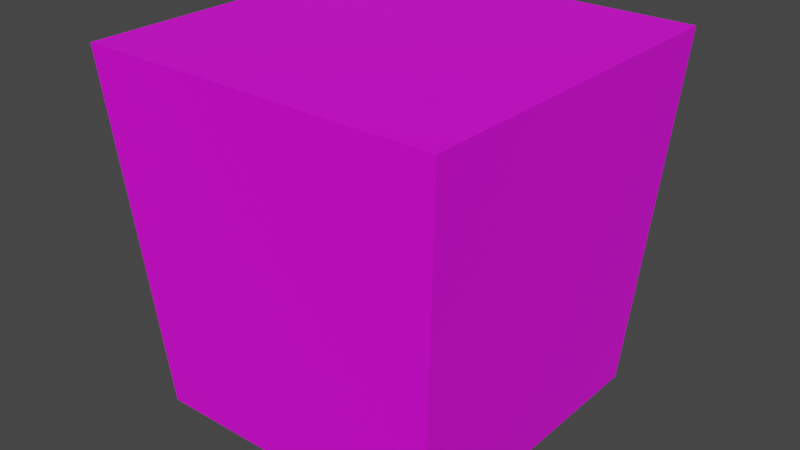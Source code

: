 # Source: Candle02.blend  (saved by Blender 3.6.11; exported with 4.5.12 LTS)
import bpy
from mathutils import Matrix  # noqa: F401  (used for matrix-valued properties, if any)

bpy.ops.wm.read_factory_settings(use_empty=True)
scene = bpy.context.scene
scene.name = 'Scene'

# ---- collections
col_collection = bpy.data.collections.new('Collection'); scene.collection.children.link(col_collection)

# ---- images (referenced by path relative to the original .blend; pixels are not part of the script)
import os
ASSET_DIR = os.environ.get("B2B_ASSET_DIR", "")  # directory of the original .blend (textures are referenced by path, not embedded)
HERE = os.path.dirname(os.path.abspath(__file__))  # packed textures are extracted next to this script under _unpacked/

def load_image(name, relpath, width, height, colorspace="sRGB"):
    """Load a texture the original file referenced (path relative to the .blend, or extracted next to this script)."""
    p = next((c for c in (os.path.join(HERE, relpath), os.path.join(ASSET_DIR, relpath)) if relpath and os.path.exists(c)), "")
    if p:
        img = bpy.data.images.load(p, check_existing=True)
        img.name = name
    else:  # same state as the original file: an image datablock whose file is absent (Cycles renders it pink)
        img = bpy.data.images.new(name, width, height)
        img.source = "FILE"
        img.filepath = "//" + (relpath or name)
    img.colorspace_settings.name = colorspace
    return img
img_candle02_a_png_001 = load_image('Candle02_a.png.001', 'Candle02_a.png', 1024, 1024, 'sRGB')

# ---- materials (node trees are filled in below, after node groups)
mat_material = bpy.data.materials.new('Material')
mat_material.alpha_threshold = 0.0
mat_material.use_transparent_shadow = False
mat_material.roughness = 0.5
mat_material.line_color = (0.0, 0.0, 0.0, 1.0)

# ---- material node trees
mat_material.use_nodes = True; mat_material.node_tree.nodes.clear()
_N = mat_material.node_tree.nodes; _L = mat_material.node_tree.links
n0 = _N.new('ShaderNodeOutputMaterial'); n0.name = 'Material Output'; n0.location = (300, 300)
n1 = _N.new('ShaderNodeBsdfPrincipled'); n1.name = 'Principled BSDF'; n1.location = (10, 300)
n1.distribution = 'GGX'
n1.subsurface_method = 'RANDOM_WALK_SKIN'
n1.inputs[3].default_value = 1.45
n1.inputs[27].default_value = (0.0, 0.0, 0.0, 1.0)
n1.inputs[28].default_value = 1.0
n2 = _N.new('ShaderNodeTexImage'); n2.name = 'Image Texture'; n2.location = (-280, 280)
n2.image = img_candle02_a_png_001
n2.interpolation = 'Closest'
_L.new(n1.outputs[0], n0.inputs[0])
_L.new(n2.outputs[0], n1.inputs[0])
n0.is_active_output = True

# ---- world
world_world = bpy.data.worlds.new('World'); scene.world = world_world
world_world.use_nodes = True; world_world.node_tree.nodes.clear()
_N = world_world.node_tree.nodes; _L = world_world.node_tree.links
n0 = _N.new('ShaderNodeOutputWorld'); n0.name = 'World Output'; n0.location = (300, 300)
n1 = _N.new('ShaderNodeBackground'); n1.name = 'Background'; n1.location = (10, 300)
n1.inputs[0].default_value = (0.05088, 0.05088, 0.05088, 1.0)
_L.new(n1.outputs[0], n0.inputs[0])
n0.is_active_output = True
world_world.color = (0.05088, 0.05088, 0.05088)
world_world.use_sun_shadow = False
world_world.sun_shadow_jitter_overblur = 0.0

# ---- meshes
me_cube = bpy.data.meshes.new('Cube')
me_cube.from_pydata([(0.0625, 0.0625, 0.125), (0.05312, 0.05312, 0.0), (0.0625, -0.0625, 0.125), (0.05312, -0.05312, 0.0), (-0.0625, 0.0625, 0.125), (-0.05312, 0.05312, 0.0), (-0.0625, -0.0625, 0.125), (-0.05312, -0.05312, 0.0)], [], [(0, 4, 6, 2), (3, 2, 6, 7), (7, 6, 4, 5), (5, 1, 3, 7), (1, 0, 2, 3), (5, 4, 0, 1)])
_uv = me_cube.uv_layers.new(name='UVMap')
_uv.uv.foreach_set('vector', [0.4667, 1.0, 0.4667, 0.5156, 1.0, 0.5156, 1.0, 1.0, 0.4667, 0.5, 0.4667, 1.0, 0.0, 1.0, 0.0, 0.5, 0.4667, 0.5, 0.4667, 1.0, 0.0, 1.0, 0.0, 0.5, 0.4667, 0.5156, 0.4667, 0.0, 1.0, 0.0, 1.0, 0.5156, 0.4667, 0.5, 0.4667, 1.0, 0.0, 1.0, 0.0, 0.5, 0.0, 0.5, 0.0, 1.0, 0.4667, 1.0, 0.4667, 0.5])
me_cube.materials.append(mat_material)
me_cube.use_mirror_vertex_groups = False
me_cube.update()

# ---- objects
ob_cube = bpy.data.objects.new('Cube', me_cube)

# ---- transforms, parenting, visibility, modifiers, constraints
ob_cube.location = (0.0, 0.0, 0.0)
ob_cube.lock_rotations_4d = False
ob_cube.empty_display_type = 'ARROWS'
ob_cube.lineart.crease_threshold = 0.0

# ---- collection membership
col_collection.objects.link(ob_cube)

# ---- scene / render settings (as saved in the file)
scene.frame_start = 1; scene.frame_end = 250; scene.frame_set(1)
scene.render.engine = 'BLENDER_EEVEE_NEXT'
scene.cycles.sampling_pattern = 'TABULATED_SOBOL'
scene.view_settings.view_transform = 'Filmic'
bpy.context.view_layer.update()

# ---- added for rendering (the .blend has no active camera and no usable light): camera, sun
cam_auto = bpy.data.cameras.new('AutoCamera')
cam_auto.lens = 50.0
cam_auto.sensor_width = 36.0
cam_auto.clip_end = 1000.0
ob_auto_camera = bpy.data.objects.new('AutoCamera', cam_auto)
scene.collection.objects.link(ob_auto_camera)
ob_auto_camera.location = (0.200317, -0.24038, 0.222754)
ob_auto_camera.rotation_euler = (1.09748, -7.21219e-08, 0.694738)
scene.camera = ob_auto_camera
light_auto_sun = bpy.data.lights.new('AutoSun', 'SUN')
light_auto_sun.energy = 3.0
light_auto_sun.angle = 0.0523599
ob_auto_sun = bpy.data.objects.new('AutoSun', light_auto_sun)
scene.collection.objects.link(ob_auto_sun)
ob_auto_sun.rotation_euler = (0.872665, 0.174533, 0.523599)
bpy.context.view_layer.update()
